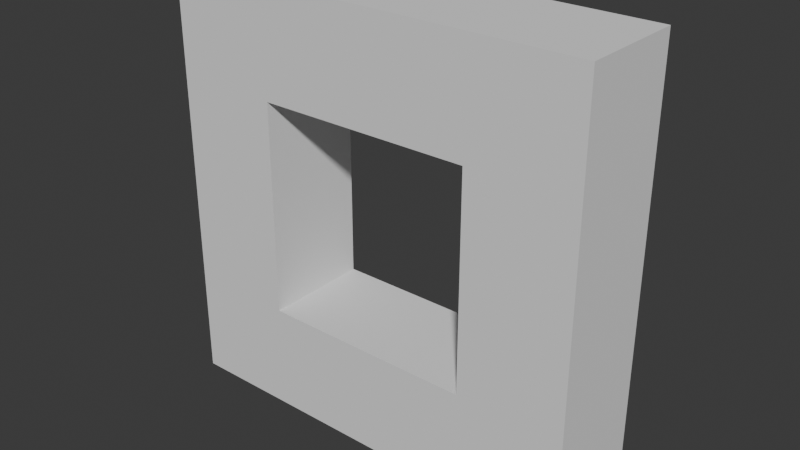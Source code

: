# Source: window.blend  (saved by Blender 4.3.34; exported with 4.5.12 LTS)
import bpy
from mathutils import Matrix  # noqa: F401  (used for matrix-valued properties, if any)

bpy.ops.wm.read_factory_settings(use_empty=True)
scene = bpy.context.scene
scene.name = 'Scene'

# ---- world
world_world = bpy.data.worlds.new('World'); scene.world = world_world
world_world.use_nodes = True; world_world.node_tree.nodes.clear()
_N = world_world.node_tree.nodes; _L = world_world.node_tree.links
n0 = _N.new('ShaderNodeOutputWorld'); n0.name = 'World Output'; n0.location = (300, 300)
n1 = _N.new('ShaderNodeBackground'); n1.name = 'Background'; n1.location = (10, 300)
n1.inputs[0].default_value = (0.05088, 0.05088, 0.05088, 1.0)
_L.new(n1.outputs[0], n0.inputs[0])
n0.is_active_output = True
world_world.color = (0.05088, 0.05088, 0.05088)
world_world.sun_shadow_jitter_overblur = 0.0

# ---- meshes
me_cube = bpy.data.meshes.new('cube')
me_cube.from_pydata([(-0.5, 0.25, -0.5), (-0.5, -0.25, -0.5), (-0.5, 0.25, 0.5), (-0.5, -0.25, 0.5), (0.5, 0.25, -0.5), (0.5, -0.25, -0.5), (0.5, 0.25, 0.5), (0.5, -0.25, 0.5), (-1.0, 0.25, 1.0), (-1.0, 0.25, -1.0), (-1.0, -0.25, -1.0), (-1.0, -0.25, 1.0), (1.0, 0.25, 1.0), (1.0, -0.25, 1.0), (1.0, 0.25, -1.0), (1.0, -0.25, -1.0)], [], [(9, 10, 11, 8), (8, 11, 13, 12), (12, 13, 15, 14), (14, 15, 10, 9), (5, 7, 6, 4), (1, 5, 4, 0), (2, 0, 9, 8), (1, 3, 11, 10), (6, 2, 8, 12), (3, 7, 13, 11), (4, 6, 12, 14), (7, 5, 15, 13), (0, 4, 14, 9), (5, 1, 10, 15), (7, 3, 2, 6), (3, 1, 0, 2)])
me_cube.polygons.foreach_set('use_smooth', [True] * 16)
_k = set([(0, 1), (0, 2), (0, 4), (1, 3), (1, 5), (2, 3), (2, 6), (3, 7), (4, 5), (4, 6), (5, 7), (6, 7), (8, 9), (8, 11), (8, 12), (9, 10), (9, 14), (10, 11), (10, 15), (11, 13), (12, 13), (12, 14), (13, 15), (14, 15)])
me_cube.attributes.new('sharp_edge', 'BOOLEAN', 'EDGE').data.foreach_set('value', [ (min(e.vertices), max(e.vertices)) in _k for e in me_cube.edges])
_uv = me_cube.uv_layers.new(name='UVMap')
_uv.uv.foreach_set('vector', [0.06198, 0.188, 0.06198, 0.188, 0.06198, 0.188, 0.06198, 0.188, 0.06198, 0.188, 0.06198, 0.188, 0.06198, 0.188, 0.06198, 0.188, 0.06198, 0.188, 0.06198, 0.188, 0.06198, 0.188, 0.06198, 0.188, 0.06198, 0.188, 0.06198, 0.188, 0.06198, 0.188, 0.06198, 0.188, 0.06198, 0.188, 0.06198, 0.188, 0.06198, 0.188, 0.06198, 0.188, 0.06198, 0.188, 0.06198, 0.188, 0.06198, 0.188, 0.06198, 0.188, 0.06198, 0.188, 0.06198, 0.188, 0.06198, 0.188, 0.06198, 0.188, 0.06198, 0.188, 0.06198, 0.188, 0.06198, 0.188, 0.06198, 0.188, 0.06198, 0.188, 0.06198, 0.188, 0.06198, 0.188, 0.06198, 0.188, 0.06198, 0.188, 0.06198, 0.188, 0.06198, 0.188, 0.06198, 0.188, 0.06198, 0.188, 0.06198, 0.188, 0.06198, 0.188, 0.06198, 0.188, 0.06198, 0.188, 0.06198, 0.188, 0.06198, 0.188, 0.06198, 0.188, 0.06198, 0.188, 0.06198, 0.188, 0.06198, 0.188, 0.06198, 0.188, 0.06198, 0.188, 0.06198, 0.188, 0.06198, 0.188, 0.06198, 0.188, 0.06198, 0.188, 0.06198, 0.188, 0.06198, 0.188, 0.06198, 0.188, 0.06198, 0.188, 0.06198, 0.188, 0.06198, 0.188, 0.06198, 0.188])
me_cube.materials.append(None)
me_cube.update()
me_cube.normals_split_custom_set([tuple(v) for v in zip(*[iter([-1.0, 0.0, 0.0, -1.0, 0.0, 0.0, -1.0, 0.0, 0.0, -1.0, 0.0, 0.0, 0.0, 0.0, 1.0, 0.0, 0.0, 1.0, 0.0, 0.0, 1.0, 0.0, 0.0, 1.0, 1.0, 0.0, 0.0, 1.0, 0.0, 0.0, 1.0, 0.0, 0.0, 1.0, 0.0, 0.0, 0.0, 0.0, -1.0, 0.0, 0.0, -1.0, 0.0, 0.0, -1.0, 0.0, 0.0, -1.0, -1.0, 0.0, 0.0, -1.0, 0.0, 0.0, -1.0, 0.0, 0.0, -1.0, 0.0, 0.0, 0.0, 0.0, 1.0, 0.0, 0.0, 1.0, 0.0, 0.0, 1.0, 0.0, 0.0, 1.0, -1.49e-08, 1.0, 5.464e-08, -1.49e-08, 1.0, 1.49e-08, -1.49e-08, 1.0, 1.49e-08, -1.49e-08, 1.0, 5.464e-08, -1.49e-08, -1.0, -4.967e-08, -1.49e-08, -1.0, -2.98e-08, -1.49e-08, -1.0, -2.98e-08, -1.49e-08, -1.0, -4.967e-08, 1.49e-08, 1.0, 5.464e-08, -1.49e-08, 1.0, 5.464e-08, -1.49e-08, 1.0, 5.464e-08, 1.49e-08, 1.0, 5.464e-08, -1.49e-08, -1.0, -2.98e-08, 1.49e-08, -1.0, -2.98e-08, 1.49e-08, -1.0, -2.98e-08, -1.49e-08, -1.0, -2.98e-08, 1.49e-08, 1.0, 1.49e-08, 1.49e-08, 1.0, 5.464e-08, 1.49e-08, 1.0, 5.464e-08, 1.49e-08, 1.0, 1.49e-08, 1.49e-08, -1.0, -2.98e-08, 1.49e-08, -1.0, -4.967e-08, 1.49e-08, -1.0, -4.967e-08, 1.49e-08, -1.0, -2.98e-08, -1.49e-08, 1.0, 1.49e-08, 1.49e-08, 1.0, 1.49e-08, 1.49e-08, 1.0, 1.49e-08, -1.49e-08, 1.0, 1.49e-08, 1.49e-08, -1.0, -4.967e-08, -1.49e-08, -1.0, -4.967e-08, -1.49e-08, -1.0, -4.967e-08, 1.49e-08, -1.0, -4.967e-08, 0.0, 0.0, -1.0, 0.0, 0.0, -1.0, 0.0, 0.0, -1.0, 0.0, 0.0, -1.0, 1.0, 0.0, 0.0, 1.0, 0.0, 0.0, 1.0, 0.0, 0.0, 1.0, 0.0, 0.0])] * 3)])

# ---- objects
ob_window = bpy.data.objects.new('window', me_cube)

# ---- transforms, parenting, visibility, modifiers, constraints
ob_window.location = (0.0, 0.0, 1.0)
ob_window.rotation_euler = (-1.629e-07, 0.0, 0.0)
ob_window.color = (0.8, 0.8, 0.8, 1.0)

# ---- collection membership
scene.collection.objects.link(ob_window)

# ---- scene / render settings (as saved in the file)
scene.frame_start = 1; scene.frame_end = 250; scene.frame_set(1)
scene.render.engine = 'BLENDER_EEVEE_NEXT'
scene.render.fps = 30
bpy.context.view_layer.update()

# ---- added for rendering (the .blend has no active camera and no usable light): camera, sun
cam_auto = bpy.data.cameras.new('AutoCamera')
cam_auto.lens = 50.0
cam_auto.sensor_width = 36.0
cam_auto.clip_end = 1000.0
ob_auto_camera = bpy.data.objects.new('AutoCamera', cam_auto)
scene.collection.objects.link(ob_auto_camera)
ob_auto_camera.location = (2.65751, -3.18901, 3.126)
ob_auto_camera.rotation_euler = (1.09748, -7.21219e-08, 0.694738)
scene.camera = ob_auto_camera
light_auto_sun = bpy.data.lights.new('AutoSun', 'SUN')
light_auto_sun.energy = 3.0
light_auto_sun.angle = 0.0523599
ob_auto_sun = bpy.data.objects.new('AutoSun', light_auto_sun)
scene.collection.objects.link(ob_auto_sun)
ob_auto_sun.rotation_euler = (0.872665, 0.174533, 0.523599)
bpy.context.view_layer.update()
